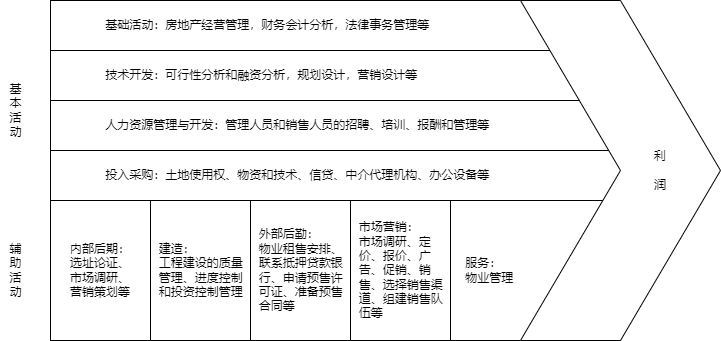

The diagram above was exported from draw.io. Its source (the exported page's mxGraphModel, read from the mxfile embedded in the PNG):
<mxGraphModel dx="1204" dy="577" grid="1" gridSize="10" guides="1" tooltips="1" connect="1" arrows="1" fold="1" page="1" pageScale="1" pageWidth="827" pageHeight="1169" math="0" shadow="0">
  <root>
    <mxCell id="0" />
    <mxCell id="1" parent="0" />
    <mxCell id="50iYIcANv5OaJhQ3Yx1j-1" value="&amp;nbsp; &amp;nbsp; &amp;nbsp; &amp;nbsp; &amp;nbsp; &amp;nbsp; &amp;nbsp; &amp;nbsp; 基础活动：房地产经营管理，财务会计分析，法律事务管理等" style="rounded=0;whiteSpace=wrap;html=1;align=left;" vertex="1" parent="1">
      <mxGeometry x="90" y="130" width="500" height="50" as="geometry" />
    </mxCell>
    <mxCell id="50iYIcANv5OaJhQ3Yx1j-2" value="&amp;nbsp; &amp;nbsp; &amp;nbsp; &amp;nbsp; &amp;nbsp; &amp;nbsp; &amp;nbsp; &amp;nbsp; 技术开发：可行性分析和融资分析，规划设计，营销设计等" style="rounded=0;whiteSpace=wrap;html=1;align=left;" vertex="1" parent="1">
      <mxGeometry x="90" y="180" width="570" height="50" as="geometry" />
    </mxCell>
    <mxCell id="50iYIcANv5OaJhQ3Yx1j-3" value="&amp;nbsp; &amp;nbsp; &amp;nbsp; &amp;nbsp; &amp;nbsp; &amp;nbsp; &amp;nbsp; &amp;nbsp; 人力资源管理与开发：管理人员和销售人员的招聘、培训、报酬和管理等" style="rounded=0;whiteSpace=wrap;html=1;align=left;" vertex="1" parent="1">
      <mxGeometry x="90" y="230" width="580" height="50" as="geometry" />
    </mxCell>
    <mxCell id="50iYIcANv5OaJhQ3Yx1j-4" value="&amp;nbsp; &amp;nbsp; &amp;nbsp; &amp;nbsp; &amp;nbsp; &amp;nbsp; &amp;nbsp; &amp;nbsp; 投入采购：土地使用权、物资和技术、信贷、中介代理机构、办公设备等" style="rounded=0;whiteSpace=wrap;html=1;align=left;" vertex="1" parent="1">
      <mxGeometry x="90" y="280" width="580" height="50" as="geometry" />
    </mxCell>
    <mxCell id="50iYIcANv5OaJhQ3Yx1j-5" value="内部后期：&lt;br&gt;选址论证、&lt;br&gt;市场调研、&lt;br&gt;营销策划等" style="rounded=0;whiteSpace=wrap;html=1;" vertex="1" parent="1">
      <mxGeometry x="90" y="330" width="100" height="140" as="geometry" />
    </mxCell>
    <mxCell id="50iYIcANv5OaJhQ3Yx1j-6" value="&amp;nbsp; 建造：&lt;br&gt;&amp;nbsp; 工程建设的质量&amp;nbsp; &amp;nbsp; 管理、进度控制&amp;nbsp; &amp;nbsp; 和投资控制管理" style="rounded=0;whiteSpace=wrap;html=1;align=left;" vertex="1" parent="1">
      <mxGeometry x="190" y="330" width="100" height="140" as="geometry" />
    </mxCell>
    <mxCell id="50iYIcANv5OaJhQ3Yx1j-7" value="&amp;nbsp; 外部后勤：&lt;br&gt;&amp;nbsp; 物业租售安排、&amp;nbsp; &amp;nbsp; 联系抵押贷款银&amp;nbsp; &amp;nbsp; 行、申请预售许&amp;nbsp; &amp;nbsp; 可证、准备预售&amp;nbsp; &amp;nbsp; 合同等" style="rounded=0;whiteSpace=wrap;html=1;align=left;" vertex="1" parent="1">
      <mxGeometry x="290" y="330" width="100" height="140" as="geometry" />
    </mxCell>
    <mxCell id="50iYIcANv5OaJhQ3Yx1j-8" value="&amp;nbsp; 市场营销：&lt;br&gt;&amp;nbsp; 市场调研、定&amp;nbsp; &amp;nbsp; &amp;nbsp; &amp;nbsp; 价、报价、广&amp;nbsp; &amp;nbsp; &amp;nbsp; &amp;nbsp; 告、促销、销&amp;nbsp; &amp;nbsp; &amp;nbsp; &amp;nbsp; 售、选择销售渠&amp;nbsp; &amp;nbsp; 道、组建销售队&amp;nbsp; &amp;nbsp; 伍等" style="rounded=0;whiteSpace=wrap;html=1;align=left;" vertex="1" parent="1">
      <mxGeometry x="390" y="330" width="100" height="140" as="geometry" />
    </mxCell>
    <mxCell id="50iYIcANv5OaJhQ3Yx1j-9" value="&amp;nbsp; &amp;nbsp; 服务：&lt;br&gt;&amp;nbsp; &amp;nbsp; 物业管理" style="rounded=0;whiteSpace=wrap;html=1;align=left;" vertex="1" parent="1">
      <mxGeometry x="490" y="330" width="170" height="140" as="geometry" />
    </mxCell>
    <mxCell id="50iYIcANv5OaJhQ3Yx1j-15" value="" style="shape=step;perimeter=stepPerimeter;whiteSpace=wrap;html=1;fixedSize=1;size=100;" vertex="1" parent="1">
      <mxGeometry x="560" y="130" width="200" height="340" as="geometry" />
    </mxCell>
    <mxCell id="50iYIcANv5OaJhQ3Yx1j-16" value="利&lt;br&gt;&lt;br&gt;润" style="text;html=1;strokeColor=none;fillColor=none;align=center;verticalAlign=middle;whiteSpace=wrap;rounded=0;" vertex="1" parent="1">
      <mxGeometry x="670" y="285" width="60" height="30" as="geometry" />
    </mxCell>
    <mxCell id="50iYIcANv5OaJhQ3Yx1j-18" value="基&lt;br&gt;本&lt;br&gt;活&lt;br&gt;动" style="text;html=1;align=center;verticalAlign=middle;resizable=0;points=[];autosize=1;strokeColor=none;fillColor=none;" vertex="1" parent="1">
      <mxGeometry x="40" y="210" width="30" height="60" as="geometry" />
    </mxCell>
    <mxCell id="50iYIcANv5OaJhQ3Yx1j-19" value="辅&lt;br&gt;助&lt;br&gt;活&lt;br&gt;动" style="text;html=1;align=center;verticalAlign=middle;resizable=0;points=[];autosize=1;strokeColor=none;fillColor=none;" vertex="1" parent="1">
      <mxGeometry x="40" y="370" width="30" height="60" as="geometry" />
    </mxCell>
  </root>
</mxGraphModel>